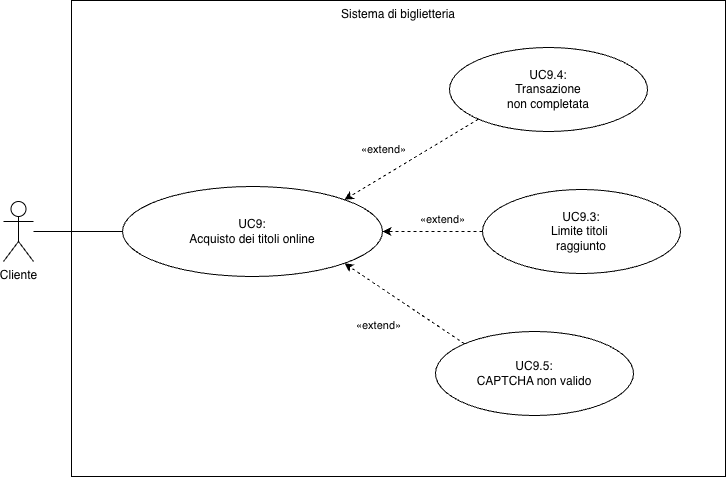

The diagram above was exported from draw.io. Its source (the exported page's mxGraphModel, read from the mxfile embedded in the PNG):
<mxGraphModel dx="808" dy="887" grid="0" gridSize="10" guides="1" tooltips="1" connect="1" arrows="1" fold="1" page="1" pageScale="1" pageWidth="827" pageHeight="1169" background="#FFFFFF" math="0" shadow="0">
  <root>
    <mxCell id="HVOT63fnlwDcVNuECWit-0" />
    <mxCell id="HVOT63fnlwDcVNuECWit-1" parent="HVOT63fnlwDcVNuECWit-0" />
    <mxCell id="HVOT63fnlwDcVNuECWit-2" parent="HVOT63fnlwDcVNuECWit-1" style="rounded=0;whiteSpace=wrap;html=1;fillColor=default;verticalAlign=top;" value="Sistema di biglietteria" vertex="1">
      <mxGeometry height="476" width="654" x="246" y="54" as="geometry" />
    </mxCell>
    <mxCell id="HVOT63fnlwDcVNuECWit-3" parent="HVOT63fnlwDcVNuECWit-1" style="ellipse;whiteSpace=wrap;html=1;rounded=0;strokeColor=default;align=center;verticalAlign=middle;fontFamily=Helvetica;fontSize=12;fontColor=default;fillColor=default;" value="UC9:&lt;br&gt;Acquisto dei titoli online" vertex="1">
      <mxGeometry height="90" width="260" x="297" y="240" as="geometry" />
    </mxCell>
    <mxCell id="HVOT63fnlwDcVNuECWit-4" edge="1" parent="HVOT63fnlwDcVNuECWit-1" source="HVOT63fnlwDcVNuECWit-5" style="edgeStyle=none;html=1;entryX=0;entryY=0.5;entryDx=0;entryDy=0;endArrow=none;endFill=0;" target="HVOT63fnlwDcVNuECWit-3">
      <mxGeometry relative="1" as="geometry" />
    </mxCell>
    <mxCell id="HVOT63fnlwDcVNuECWit-5" parent="HVOT63fnlwDcVNuECWit-1" style="shape=umlActor;verticalLabelPosition=bottom;verticalAlign=top;html=1;rounded=0;strokeColor=default;align=center;fontFamily=Helvetica;fontSize=12;fontColor=default;fillColor=default;labelPosition=center;" value="Cliente" vertex="1">
      <mxGeometry height="60" width="30" x="178" y="255" as="geometry" />
    </mxCell>
    <mxCell id="HVOT63fnlwDcVNuECWit-8" parent="HVOT63fnlwDcVNuECWit-1" style="ellipse;whiteSpace=wrap;html=1;rounded=0;strokeColor=default;align=center;verticalAlign=middle;fontFamily=Helvetica;fontSize=12;fontColor=default;fillColor=default;" value="UC9.3:&lt;br&gt;Limite titoli&amp;nbsp;&lt;div&gt;raggiunto&lt;/div&gt;" vertex="1">
      <mxGeometry height="84" width="198" x="657" y="243" as="geometry" />
    </mxCell>
    <mxCell id="HVOT63fnlwDcVNuECWit-9" parent="HVOT63fnlwDcVNuECWit-1" style="ellipse;whiteSpace=wrap;html=1;rounded=0;strokeColor=default;align=center;verticalAlign=middle;fontFamily=Helvetica;fontSize=12;fontColor=default;fillColor=default;" value="UC9.4:&lt;br&gt;Transazione&lt;div&gt;non completata&lt;/div&gt;" vertex="1">
      <mxGeometry height="84" width="198" x="624" y="101" as="geometry" />
    </mxCell>
    <mxCell id="HVOT63fnlwDcVNuECWit-10" edge="1" parent="HVOT63fnlwDcVNuECWit-1" source="HVOT63fnlwDcVNuECWit-8" style="edgeStyle=none;html=1;dashed=1;entryX=1;entryY=0.5;entryDx=0;entryDy=0;exitX=0;exitY=0.5;exitDx=0;exitDy=0;" target="HVOT63fnlwDcVNuECWit-3">
      <mxGeometry relative="1" as="geometry">
        <mxPoint x="460" y="380" as="sourcePoint" />
        <mxPoint x="498" y="335" as="targetPoint" />
      </mxGeometry>
    </mxCell>
    <mxCell id="HVOT63fnlwDcVNuECWit-11" connectable="0" parent="HVOT63fnlwDcVNuECWit-10" style="edgeLabel;html=1;align=center;verticalAlign=middle;resizable=0;points=[];" value="&lt;span style=&quot;color: rgb(0, 0, 0);&quot;&gt;«extend»&lt;/span&gt;" vertex="1">
      <mxGeometry relative="1" x="-0.1821" y="-2" as="geometry">
        <mxPoint y="-11" as="offset" />
      </mxGeometry>
    </mxCell>
    <mxCell id="l3W3Hu-Q8CzPUiQYevKn-2" connectable="0" parent="HVOT63fnlwDcVNuECWit-10" style="edgeLabel;html=1;align=center;verticalAlign=middle;resizable=0;points=[];" value="&lt;span style=&quot;color: rgb(0, 0, 0);&quot;&gt;«extend»&lt;/span&gt;" vertex="1">
      <mxGeometry relative="1" x="-0.1821" y="-2" as="geometry">
        <mxPoint x="-64" y="95" as="offset" />
      </mxGeometry>
    </mxCell>
    <mxCell id="HVOT63fnlwDcVNuECWit-12" edge="1" parent="HVOT63fnlwDcVNuECWit-1" source="HVOT63fnlwDcVNuECWit-9" style="edgeStyle=none;html=1;dashed=1;exitX=0;exitY=1;exitDx=0;exitDy=0;entryX=1;entryY=0;entryDx=0;entryDy=0;" target="HVOT63fnlwDcVNuECWit-3">
      <mxGeometry relative="1" as="geometry">
        <mxPoint x="676" y="380" as="sourcePoint" />
        <mxPoint x="616" y="337" as="targetPoint" />
      </mxGeometry>
    </mxCell>
    <mxCell id="HVOT63fnlwDcVNuECWit-13" connectable="0" parent="HVOT63fnlwDcVNuECWit-12" style="edgeLabel;html=1;align=center;verticalAlign=middle;resizable=0;points=[];" value="&lt;span style=&quot;color: rgb(0, 0, 0);&quot;&gt;«extend»&lt;/span&gt;" vertex="1">
      <mxGeometry relative="1" x="-0.1821" y="-2" as="geometry">
        <mxPoint x="-40" y="-1" as="offset" />
      </mxGeometry>
    </mxCell>
    <mxCell id="l3W3Hu-Q8CzPUiQYevKn-1" edge="1" parent="HVOT63fnlwDcVNuECWit-1" source="l3W3Hu-Q8CzPUiQYevKn-0" style="html=1;exitX=0;exitY=0;exitDx=0;exitDy=0;entryX=1;entryY=1;entryDx=0;entryDy=0;endArrow=classic;endFill=1;dashed=1;" target="HVOT63fnlwDcVNuECWit-3">
      <mxGeometry relative="1" as="geometry" />
    </mxCell>
    <mxCell id="l3W3Hu-Q8CzPUiQYevKn-0" parent="HVOT63fnlwDcVNuECWit-1" style="ellipse;whiteSpace=wrap;html=1;rounded=0;strokeColor=default;align=center;verticalAlign=middle;fontFamily=Helvetica;fontSize=12;fontColor=default;fillColor=default;" value="UC9.5:&lt;br&gt;CAPTCHA non valido" vertex="1">
      <mxGeometry height="84" width="198" x="610" y="385" as="geometry" />
    </mxCell>
  </root>
</mxGraphModel>